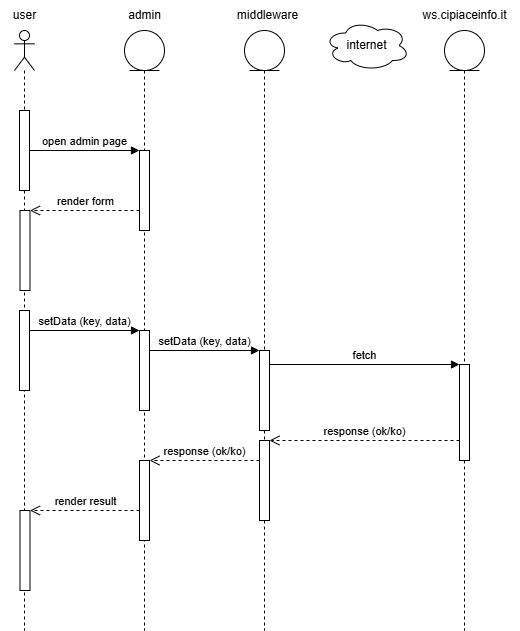

The diagram above was exported from draw.io. Its source (the exported page's mxGraphModel, read from the mxfile embedded in the PNG):
<mxGraphModel dx="724" dy="384" grid="1" gridSize="10" guides="1" tooltips="1" connect="1" arrows="1" fold="1" page="1" pageScale="1" pageWidth="827" pageHeight="827" math="0" shadow="0">
  <root>
    <mxCell id="0" />
    <mxCell id="1" parent="0" />
    <mxCell id="XtFCmv6h-ZD-EV8rfRWW-1" value="" style="shape=umlLifeline;perimeter=lifelinePerimeter;whiteSpace=wrap;html=1;container=1;dropTarget=0;collapsible=0;recursiveResize=0;outlineConnect=0;portConstraint=eastwest;newEdgeStyle={&quot;curved&quot;:0,&quot;rounded&quot;:0};participant=umlActor;" parent="1" vertex="1">
      <mxGeometry x="50" y="80" width="20" height="600" as="geometry" />
    </mxCell>
    <mxCell id="RdNY8oDzDgH2bpNVbteY-10" value="" style="html=1;points=[[0,0,0,0,5],[0,1,0,0,-5],[1,0,0,0,5],[1,1,0,0,-5]];perimeter=orthogonalPerimeter;outlineConnect=0;targetShapes=umlLifeline;portConstraint=eastwest;newEdgeStyle={&quot;curved&quot;:0,&quot;rounded&quot;:0};" vertex="1" parent="XtFCmv6h-ZD-EV8rfRWW-1">
      <mxGeometry x="5" y="80" width="10" height="80" as="geometry" />
    </mxCell>
    <mxCell id="RdNY8oDzDgH2bpNVbteY-13" value="" style="html=1;points=[[0,0,0,0,5],[0,1,0,0,-5],[1,0,0,0,5],[1,1,0,0,-5]];perimeter=orthogonalPerimeter;outlineConnect=0;targetShapes=umlLifeline;portConstraint=eastwest;newEdgeStyle={&quot;curved&quot;:0,&quot;rounded&quot;:0};" vertex="1" parent="XtFCmv6h-ZD-EV8rfRWW-1">
      <mxGeometry x="5.5" y="180" width="10" height="80" as="geometry" />
    </mxCell>
    <mxCell id="RdNY8oDzDgH2bpNVbteY-15" value="" style="html=1;points=[[0,0,0,0,5],[0,1,0,0,-5],[1,0,0,0,5],[1,1,0,0,-5]];perimeter=orthogonalPerimeter;outlineConnect=0;targetShapes=umlLifeline;portConstraint=eastwest;newEdgeStyle={&quot;curved&quot;:0,&quot;rounded&quot;:0};" vertex="1" parent="XtFCmv6h-ZD-EV8rfRWW-1">
      <mxGeometry x="5" y="280" width="10" height="80" as="geometry" />
    </mxCell>
    <mxCell id="RdNY8oDzDgH2bpNVbteY-28" value="" style="html=1;points=[[0,0,0,0,5],[0,1,0,0,-5],[1,0,0,0,5],[1,1,0,0,-5]];perimeter=orthogonalPerimeter;outlineConnect=0;targetShapes=umlLifeline;portConstraint=eastwest;newEdgeStyle={&quot;curved&quot;:0,&quot;rounded&quot;:0};" vertex="1" parent="XtFCmv6h-ZD-EV8rfRWW-1">
      <mxGeometry x="5.5" y="480" width="10" height="80" as="geometry" />
    </mxCell>
    <mxCell id="XtFCmv6h-ZD-EV8rfRWW-2" value="" style="shape=umlLifeline;perimeter=lifelinePerimeter;whiteSpace=wrap;html=1;container=1;dropTarget=0;collapsible=0;recursiveResize=0;outlineConnect=0;portConstraint=eastwest;newEdgeStyle={&quot;curved&quot;:0,&quot;rounded&quot;:0};participant=umlEntity;" parent="1" vertex="1">
      <mxGeometry x="160" y="80" width="40" height="600" as="geometry" />
    </mxCell>
    <mxCell id="RdNY8oDzDgH2bpNVbteY-12" value="" style="html=1;points=[[0,0,0,0,5],[0,1,0,0,-5],[1,0,0,0,5],[1,1,0,0,-5]];perimeter=orthogonalPerimeter;outlineConnect=0;targetShapes=umlLifeline;portConstraint=eastwest;newEdgeStyle={&quot;curved&quot;:0,&quot;rounded&quot;:0};" vertex="1" parent="XtFCmv6h-ZD-EV8rfRWW-2">
      <mxGeometry x="15" y="120" width="10" height="80" as="geometry" />
    </mxCell>
    <mxCell id="RdNY8oDzDgH2bpNVbteY-16" value="" style="html=1;points=[[0,0,0,0,5],[0,1,0,0,-5],[1,0,0,0,5],[1,1,0,0,-5]];perimeter=orthogonalPerimeter;outlineConnect=0;targetShapes=umlLifeline;portConstraint=eastwest;newEdgeStyle={&quot;curved&quot;:0,&quot;rounded&quot;:0};" vertex="1" parent="XtFCmv6h-ZD-EV8rfRWW-2">
      <mxGeometry x="15" y="300" width="10" height="80" as="geometry" />
    </mxCell>
    <mxCell id="RdNY8oDzDgH2bpNVbteY-26" value="" style="html=1;points=[[0,0,0,0,5],[0,1,0,0,-5],[1,0,0,0,5],[1,1,0,0,-5]];perimeter=orthogonalPerimeter;outlineConnect=0;targetShapes=umlLifeline;portConstraint=eastwest;newEdgeStyle={&quot;curved&quot;:0,&quot;rounded&quot;:0};" vertex="1" parent="XtFCmv6h-ZD-EV8rfRWW-2">
      <mxGeometry x="15" y="430" width="10" height="80" as="geometry" />
    </mxCell>
    <mxCell id="RdNY8oDzDgH2bpNVbteY-2" value="" style="shape=umlLifeline;perimeter=lifelinePerimeter;whiteSpace=wrap;html=1;container=1;dropTarget=0;collapsible=0;recursiveResize=0;outlineConnect=0;portConstraint=eastwest;newEdgeStyle={&quot;curved&quot;:0,&quot;rounded&quot;:0};participant=umlEntity;" vertex="1" parent="1">
      <mxGeometry x="280" y="80" width="40" height="600" as="geometry" />
    </mxCell>
    <mxCell id="RdNY8oDzDgH2bpNVbteY-20" value="" style="html=1;points=[[0,0,0,0,5],[0,1,0,0,-5],[1,0,0,0,5],[1,1,0,0,-5]];perimeter=orthogonalPerimeter;outlineConnect=0;targetShapes=umlLifeline;portConstraint=eastwest;newEdgeStyle={&quot;curved&quot;:0,&quot;rounded&quot;:0};" vertex="1" parent="RdNY8oDzDgH2bpNVbteY-2">
      <mxGeometry x="15" y="320" width="10" height="80" as="geometry" />
    </mxCell>
    <mxCell id="RdNY8oDzDgH2bpNVbteY-24" value="" style="html=1;points=[[0,0,0,0,5],[0,1,0,0,-5],[1,0,0,0,5],[1,1,0,0,-5]];perimeter=orthogonalPerimeter;outlineConnect=0;targetShapes=umlLifeline;portConstraint=eastwest;newEdgeStyle={&quot;curved&quot;:0,&quot;rounded&quot;:0};" vertex="1" parent="RdNY8oDzDgH2bpNVbteY-2">
      <mxGeometry x="15" y="410" width="10" height="80" as="geometry" />
    </mxCell>
    <mxCell id="RdNY8oDzDgH2bpNVbteY-4" value="internet" style="ellipse;shape=cloud;whiteSpace=wrap;html=1;" vertex="1" parent="1">
      <mxGeometry x="360" y="70" width="85" height="50" as="geometry" />
    </mxCell>
    <mxCell id="RdNY8oDzDgH2bpNVbteY-5" value="" style="shape=umlLifeline;perimeter=lifelinePerimeter;whiteSpace=wrap;html=1;container=1;dropTarget=0;collapsible=0;recursiveResize=0;outlineConnect=0;portConstraint=eastwest;newEdgeStyle={&quot;curved&quot;:0,&quot;rounded&quot;:0};participant=umlEntity;" vertex="1" parent="1">
      <mxGeometry x="480" y="80" width="40" height="600" as="geometry" />
    </mxCell>
    <mxCell id="RdNY8oDzDgH2bpNVbteY-21" value="" style="html=1;points=[[0,0,0,0,5],[0,1,0,0,-5],[1,0,0,0,5],[1,1,0,0,-5]];perimeter=orthogonalPerimeter;outlineConnect=0;targetShapes=umlLifeline;portConstraint=eastwest;newEdgeStyle={&quot;curved&quot;:0,&quot;rounded&quot;:0};" vertex="1" parent="RdNY8oDzDgH2bpNVbteY-5">
      <mxGeometry x="15" y="334" width="10" height="96" as="geometry" />
    </mxCell>
    <mxCell id="RdNY8oDzDgH2bpNVbteY-6" value="middleware" style="text;html=1;align=center;verticalAlign=middle;resizable=0;points=[];autosize=1;strokeColor=none;fillColor=none;labelBackgroundColor=default;" vertex="1" parent="1">
      <mxGeometry x="262.5" y="50" width="80" height="30" as="geometry" />
    </mxCell>
    <mxCell id="RdNY8oDzDgH2bpNVbteY-7" value="ws.cipiaceinfo.it" style="text;html=1;align=center;verticalAlign=middle;resizable=0;points=[];autosize=1;strokeColor=none;fillColor=none;labelBackgroundColor=default;" vertex="1" parent="1">
      <mxGeometry x="445" y="50" width="110" height="30" as="geometry" />
    </mxCell>
    <mxCell id="RdNY8oDzDgH2bpNVbteY-8" value="user" style="text;html=1;align=center;verticalAlign=middle;resizable=0;points=[];autosize=1;strokeColor=none;fillColor=none;labelBackgroundColor=default;" vertex="1" parent="1">
      <mxGeometry x="35.5" y="50" width="50" height="30" as="geometry" />
    </mxCell>
    <mxCell id="RdNY8oDzDgH2bpNVbteY-9" value="admin" style="text;html=1;align=center;verticalAlign=middle;resizable=0;points=[];autosize=1;strokeColor=none;fillColor=none;labelBackgroundColor=default;" vertex="1" parent="1">
      <mxGeometry x="150" y="50" width="60" height="30" as="geometry" />
    </mxCell>
    <mxCell id="RdNY8oDzDgH2bpNVbteY-11" value="open admin page" style="html=1;verticalAlign=bottom;endArrow=block;curved=0;rounded=0;" edge="1" parent="1" source="RdNY8oDzDgH2bpNVbteY-10" target="RdNY8oDzDgH2bpNVbteY-12">
      <mxGeometry width="80" relative="1" as="geometry">
        <mxPoint x="70" y="180" as="sourcePoint" />
        <mxPoint x="150" y="180" as="targetPoint" />
      </mxGeometry>
    </mxCell>
    <mxCell id="RdNY8oDzDgH2bpNVbteY-14" value="render form" style="html=1;verticalAlign=bottom;endArrow=open;dashed=1;endSize=8;curved=0;rounded=0;" edge="1" parent="1" source="RdNY8oDzDgH2bpNVbteY-12" target="RdNY8oDzDgH2bpNVbteY-13">
      <mxGeometry relative="1" as="geometry">
        <mxPoint x="280" y="310" as="sourcePoint" />
        <mxPoint x="200" y="310" as="targetPoint" />
      </mxGeometry>
    </mxCell>
    <mxCell id="RdNY8oDzDgH2bpNVbteY-18" value="setData (key, data)" style="html=1;verticalAlign=bottom;endArrow=block;curved=0;rounded=0;" edge="1" parent="1">
      <mxGeometry width="80" relative="1" as="geometry">
        <mxPoint x="65" y="380" as="sourcePoint" />
        <mxPoint x="175" y="380" as="targetPoint" />
      </mxGeometry>
    </mxCell>
    <mxCell id="RdNY8oDzDgH2bpNVbteY-19" value="setData (key, data)" style="html=1;verticalAlign=bottom;endArrow=block;curved=0;rounded=0;" edge="1" parent="1" source="RdNY8oDzDgH2bpNVbteY-16">
      <mxGeometry width="80" relative="1" as="geometry">
        <mxPoint x="185" y="400" as="sourcePoint" />
        <mxPoint x="295" y="400" as="targetPoint" />
      </mxGeometry>
    </mxCell>
    <mxCell id="RdNY8oDzDgH2bpNVbteY-22" value="fetch" style="html=1;verticalAlign=bottom;endArrow=block;curved=0;rounded=0;" edge="1" parent="1">
      <mxGeometry width="80" relative="1" as="geometry">
        <mxPoint x="305" y="414" as="sourcePoint" />
        <mxPoint x="495" y="414" as="targetPoint" />
      </mxGeometry>
    </mxCell>
    <mxCell id="RdNY8oDzDgH2bpNVbteY-25" value="response (ok/ko)" style="html=1;verticalAlign=bottom;endArrow=open;dashed=1;endSize=8;curved=0;rounded=0;" edge="1" parent="1" source="RdNY8oDzDgH2bpNVbteY-21" target="RdNY8oDzDgH2bpNVbteY-24">
      <mxGeometry relative="1" as="geometry">
        <mxPoint x="360" y="430" as="sourcePoint" />
        <mxPoint x="280" y="430" as="targetPoint" />
      </mxGeometry>
    </mxCell>
    <mxCell id="RdNY8oDzDgH2bpNVbteY-27" value="response (ok/ko)" style="html=1;verticalAlign=bottom;endArrow=open;dashed=1;endSize=8;curved=0;rounded=0;" edge="1" parent="1">
      <mxGeometry relative="1" as="geometry">
        <mxPoint x="295" y="510" as="sourcePoint" />
        <mxPoint x="185" y="510" as="targetPoint" />
      </mxGeometry>
    </mxCell>
    <mxCell id="RdNY8oDzDgH2bpNVbteY-29" value="render result" style="html=1;verticalAlign=bottom;endArrow=open;dashed=1;endSize=8;curved=0;rounded=0;" edge="1" parent="1" source="RdNY8oDzDgH2bpNVbteY-26" target="RdNY8oDzDgH2bpNVbteY-28">
      <mxGeometry relative="1" as="geometry">
        <mxPoint x="190" y="540" as="sourcePoint" />
        <mxPoint x="80" y="540" as="targetPoint" />
      </mxGeometry>
    </mxCell>
  </root>
</mxGraphModel>